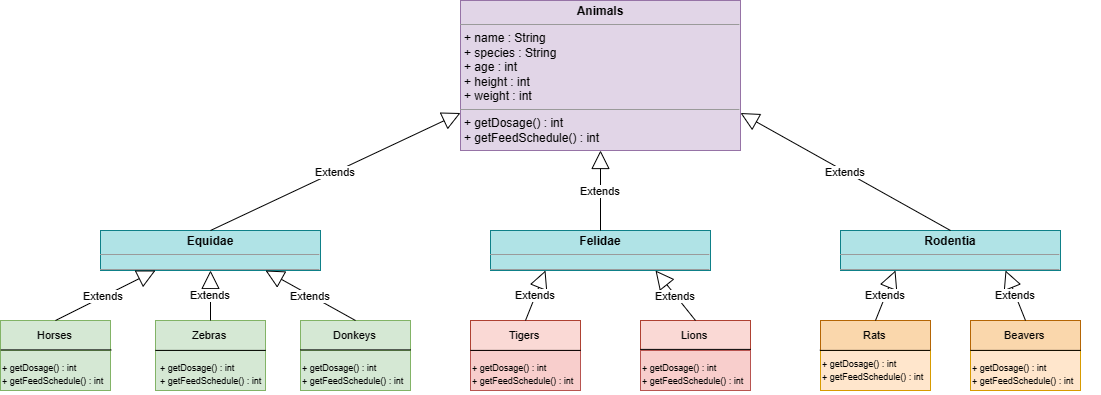

The diagram above was exported from draw.io. Its source (the exported page's mxGraphModel, read from the mxfile embedded in the PNG):
<mxGraphModel dx="1364" dy="586" grid="1" gridSize="10" guides="1" tooltips="1" connect="1" arrows="1" fold="1" page="1" pageScale="1" pageWidth="1654" pageHeight="1169" math="0" shadow="0">
  <root>
    <mxCell id="0" />
    <mxCell id="1" parent="0" />
    <mxCell id="5iL-pgGm_Xg6IW07B-F2-2" value="&lt;blockquote style=&quot;margin: 0px ; margin-top: 4px ; text-align: center&quot;&gt;&lt;b&gt;Animals&lt;/b&gt;&lt;/blockquote&gt;&lt;hr size=&quot;1&quot;&gt;&lt;p style=&quot;margin: 0px ; margin-left: 4px&quot;&gt;+ name : String&lt;/p&gt;&lt;p style=&quot;margin: 0px ; margin-left: 4px&quot;&gt;+ species : String&lt;/p&gt;&lt;p style=&quot;margin: 0px ; margin-left: 4px&quot;&gt;+ age : int&lt;/p&gt;&lt;p style=&quot;margin: 0px ; margin-left: 4px&quot;&gt;+ height : int&lt;/p&gt;&lt;p style=&quot;margin: 0px ; margin-left: 4px&quot;&gt;+ weight : int&lt;/p&gt;&lt;hr size=&quot;1&quot;&gt;&lt;p style=&quot;margin: 0px ; margin-left: 4px&quot;&gt;+ getDosage() : int&lt;/p&gt;&lt;p style=&quot;margin: 0px ; margin-left: 4px&quot;&gt;+ getFeedSchedule() : int&lt;/p&gt;" style="verticalAlign=top;align=left;overflow=fill;fontSize=12;fontFamily=Helvetica;html=1;fillColor=#e1d5e7;strokeColor=#9673a6;" vertex="1" parent="1">
      <mxGeometry x="640" y="510" width="280" height="150" as="geometry" />
    </mxCell>
    <mxCell id="5iL-pgGm_Xg6IW07B-F2-13" value="&lt;p style=&quot;margin: 0px ; margin-top: 4px ; text-align: center&quot;&gt;&lt;b&gt;Equidae&lt;/b&gt;&lt;/p&gt;&lt;hr size=&quot;1&quot;&gt;&lt;div style=&quot;height: 2px&quot;&gt;&lt;/div&gt;&lt;hr size=&quot;1&quot;&gt;&lt;div style=&quot;height: 2px&quot;&gt;&lt;p style=&quot;margin: 0px 0px 0px 4px&quot;&gt;&lt;br&gt;&lt;/p&gt;&lt;/div&gt;" style="verticalAlign=top;align=left;overflow=fill;fontSize=12;fontFamily=Helvetica;html=1;fillColor=#b0e3e6;strokeColor=#0e8088;" vertex="1" parent="1">
      <mxGeometry x="280" y="740" width="220" height="40" as="geometry" />
    </mxCell>
    <mxCell id="5iL-pgGm_Xg6IW07B-F2-15" value="&lt;p style=&quot;margin: 0px ; margin-top: 4px ; text-align: center&quot;&gt;&lt;b&gt;Felidae&lt;/b&gt;&lt;/p&gt;&lt;hr size=&quot;1&quot;&gt;&lt;div style=&quot;height: 2px&quot;&gt;&lt;/div&gt;&lt;hr size=&quot;1&quot;&gt;&lt;div style=&quot;height: 2px&quot;&gt;&lt;p style=&quot;margin: 0px 0px 0px 4px&quot;&gt;+ getDosage() : int&lt;/p&gt;&lt;p style=&quot;margin: 0px 0px 0px 4px&quot;&gt;+ getFeedSchedule() : int&lt;/p&gt;&lt;/div&gt;" style="verticalAlign=top;align=left;overflow=fill;fontSize=12;fontFamily=Helvetica;html=1;fillColor=#b0e3e6;strokeColor=#0e8088;" vertex="1" parent="1">
      <mxGeometry x="670" y="740" width="220" height="40" as="geometry" />
    </mxCell>
    <mxCell id="5iL-pgGm_Xg6IW07B-F2-16" value="&lt;p style=&quot;margin: 0px ; margin-top: 4px ; text-align: center&quot;&gt;&lt;b&gt;Rodentia&lt;/b&gt;&lt;/p&gt;&lt;hr size=&quot;1&quot;&gt;&lt;div style=&quot;height: 2px&quot;&gt;&lt;/div&gt;&lt;hr size=&quot;1&quot;&gt;&lt;div style=&quot;height: 2px&quot;&gt;&lt;p style=&quot;margin: 0px 0px 0px 4px&quot;&gt;+ getDosage() : int&lt;/p&gt;&lt;p style=&quot;margin: 0px 0px 0px 4px&quot;&gt;+ getFeedSchedule() : int&lt;/p&gt;&lt;/div&gt;" style="verticalAlign=top;align=left;overflow=fill;fontSize=12;fontFamily=Helvetica;html=1;fillColor=#b0e3e6;strokeColor=#0e8088;" vertex="1" parent="1">
      <mxGeometry x="1020" y="740" width="220" height="40" as="geometry" />
    </mxCell>
    <mxCell id="5iL-pgGm_Xg6IW07B-F2-17" value="Horses" style="html=1;fontFamily=Helvetica;fontSize=11;fillColor=#d5e8d4;strokeColor=#82b366;" vertex="1" parent="1">
      <mxGeometry x="180" y="830" width="110" height="30" as="geometry" />
    </mxCell>
    <mxCell id="5iL-pgGm_Xg6IW07B-F2-18" value="Zebras" style="html=1;fontFamily=Helvetica;fontSize=11;fillColor=#d5e8d4;strokeColor=#82b366;" vertex="1" parent="1">
      <mxGeometry x="335" y="830" width="110" height="30" as="geometry" />
    </mxCell>
    <mxCell id="5iL-pgGm_Xg6IW07B-F2-19" value="Donkeys" style="html=1;fontFamily=Helvetica;fontSize=11;fillColor=#d5e8d4;strokeColor=#82b366;" vertex="1" parent="1">
      <mxGeometry x="480" y="830" width="110" height="30" as="geometry" />
    </mxCell>
    <mxCell id="5iL-pgGm_Xg6IW07B-F2-21" value="Tigers" style="html=1;fontFamily=Helvetica;fontSize=11;fillColor=#fad9d5;strokeColor=#ae4132;" vertex="1" parent="1">
      <mxGeometry x="650" y="830" width="110" height="30" as="geometry" />
    </mxCell>
    <mxCell id="5iL-pgGm_Xg6IW07B-F2-22" value="Lions" style="html=1;fontFamily=Helvetica;fontSize=11;fillColor=#fad9d5;strokeColor=#ae4132;" vertex="1" parent="1">
      <mxGeometry x="820" y="830" width="110" height="30" as="geometry" />
    </mxCell>
    <mxCell id="5iL-pgGm_Xg6IW07B-F2-23" value="Rats" style="html=1;fontFamily=Helvetica;fontSize=11;fillColor=#fad7ac;strokeColor=#b46504;" vertex="1" parent="1">
      <mxGeometry x="1000" y="830" width="110" height="30" as="geometry" />
    </mxCell>
    <mxCell id="5iL-pgGm_Xg6IW07B-F2-24" value="Beavers" style="html=1;fontFamily=Helvetica;fontSize=11;fillColor=#fad7ac;strokeColor=#b46504;" vertex="1" parent="1">
      <mxGeometry x="1150" y="830" width="110" height="30" as="geometry" />
    </mxCell>
    <mxCell id="5iL-pgGm_Xg6IW07B-F2-26" value="" style="line;strokeWidth=1;fillColor=none;align=left;verticalAlign=middle;spacingTop=-1;spacingLeft=3;spacingRight=3;rotatable=0;labelPosition=right;points=[];portConstraint=eastwest;fontFamily=Helvetica;fontSize=11;" vertex="1" parent="1">
      <mxGeometry x="180" y="856" width="110" height="8" as="geometry" />
    </mxCell>
    <mxCell id="5iL-pgGm_Xg6IW07B-F2-27" value="" style="rounded=0;whiteSpace=wrap;html=1;fontFamily=Helvetica;fontSize=11;fillColor=#d5e8d4;strokeColor=#82b366;" vertex="1" parent="1">
      <mxGeometry x="180" y="860" width="110" height="40" as="geometry" />
    </mxCell>
    <mxCell id="5iL-pgGm_Xg6IW07B-F2-29" value="" style="endArrow=none;html=1;fontFamily=Helvetica;fontSize=11;exitX=0.003;exitY=0.425;exitDx=0;exitDy=0;exitPerimeter=0;entryX=1.007;entryY=0.425;entryDx=0;entryDy=0;entryPerimeter=0;" edge="1" parent="1" source="5iL-pgGm_Xg6IW07B-F2-26" target="5iL-pgGm_Xg6IW07B-F2-26">
      <mxGeometry width="50" height="50" relative="1" as="geometry">
        <mxPoint x="190" y="859.5" as="sourcePoint" />
        <mxPoint x="280" y="859.5" as="targetPoint" />
      </mxGeometry>
    </mxCell>
    <mxCell id="5iL-pgGm_Xg6IW07B-F2-30" value="&lt;font style=&quot;font-size: 9px&quot;&gt;+ getDosage() : int&lt;br&gt;+ getFeedSchedule() : int&lt;/font&gt;" style="text;html=1;fontSize=11;fontFamily=Helvetica;" vertex="1" parent="1">
      <mxGeometry x="180" y="864" width="130" height="40" as="geometry" />
    </mxCell>
    <mxCell id="5iL-pgGm_Xg6IW07B-F2-35" value="" style="rounded=0;whiteSpace=wrap;html=1;fontFamily=Helvetica;fontSize=11;fillColor=#d5e8d4;strokeColor=#82b366;" vertex="1" parent="1">
      <mxGeometry x="335" y="860" width="110" height="40" as="geometry" />
    </mxCell>
    <mxCell id="5iL-pgGm_Xg6IW07B-F2-36" value="" style="rounded=0;whiteSpace=wrap;html=1;fontFamily=Helvetica;fontSize=11;fillColor=#d5e8d4;strokeColor=#82b366;" vertex="1" parent="1">
      <mxGeometry x="480" y="860" width="110" height="40" as="geometry" />
    </mxCell>
    <mxCell id="5iL-pgGm_Xg6IW07B-F2-33" value="&lt;font style=&quot;font-size: 9px&quot;&gt;+ getDosage() : int&lt;br&gt;+ getFeedSchedule() : int&lt;/font&gt;" style="text;html=1;fontSize=11;fontFamily=Helvetica;" vertex="1" parent="1">
      <mxGeometry x="480" y="864" width="130" height="40" as="geometry" />
    </mxCell>
    <mxCell id="5iL-pgGm_Xg6IW07B-F2-40" value="" style="rounded=0;whiteSpace=wrap;html=1;fontFamily=Helvetica;fontSize=11;fillColor=#ffe6cc;strokeColor=#d79b00;" vertex="1" parent="1">
      <mxGeometry x="1150" y="860" width="110" height="40" as="geometry" />
    </mxCell>
    <mxCell id="5iL-pgGm_Xg6IW07B-F2-31" value="&lt;font style=&quot;font-size: 9px&quot;&gt;+ getDosage() : int&lt;br&gt;+ getFeedSchedule() : int&lt;/font&gt;" style="text;html=1;fontSize=11;fontFamily=Helvetica;" vertex="1" parent="1">
      <mxGeometry x="337.5" y="864" width="115" height="40" as="geometry" />
    </mxCell>
    <mxCell id="5iL-pgGm_Xg6IW07B-F2-41" value="" style="rounded=0;whiteSpace=wrap;html=1;fontFamily=Helvetica;fontSize=11;fillColor=#ffe6cc;strokeColor=#d79b00;" vertex="1" parent="1">
      <mxGeometry x="1000" y="860" width="110" height="40" as="geometry" />
    </mxCell>
    <mxCell id="5iL-pgGm_Xg6IW07B-F2-42" value="" style="rounded=0;whiteSpace=wrap;html=1;fontFamily=Helvetica;fontSize=11;fillColor=#f8cecc;strokeColor=#b85450;" vertex="1" parent="1">
      <mxGeometry x="820" y="860" width="110" height="40" as="geometry" />
    </mxCell>
    <mxCell id="5iL-pgGm_Xg6IW07B-F2-43" value="" style="rounded=0;whiteSpace=wrap;html=1;fontFamily=Helvetica;fontSize=11;fillColor=#f8cecc;strokeColor=#b85450;" vertex="1" parent="1">
      <mxGeometry x="650" y="860" width="110" height="40" as="geometry" />
    </mxCell>
    <mxCell id="5iL-pgGm_Xg6IW07B-F2-34" value="&lt;font style=&quot;font-size: 9px&quot;&gt;+ getDosage() : int&lt;br&gt;+ getFeedSchedule() : int&lt;/font&gt;" style="text;html=1;fontSize=11;fontFamily=Helvetica;" vertex="1" parent="1">
      <mxGeometry x="650" y="864" width="130" height="40" as="geometry" />
    </mxCell>
    <mxCell id="5iL-pgGm_Xg6IW07B-F2-37" value="&lt;font style=&quot;font-size: 9px&quot;&gt;+ getDosage() : int&lt;br&gt;+ getFeedSchedule() : int&lt;/font&gt;" style="text;html=1;fontSize=11;fontFamily=Helvetica;" vertex="1" parent="1">
      <mxGeometry x="820" y="864" width="130" height="40" as="geometry" />
    </mxCell>
    <mxCell id="5iL-pgGm_Xg6IW07B-F2-38" value="&lt;font style=&quot;font-size: 9px&quot;&gt;+ getDosage() : int&lt;br&gt;+ getFeedSchedule() : int&lt;/font&gt;" style="text;html=1;fontSize=11;fontFamily=Helvetica;" vertex="1" parent="1">
      <mxGeometry x="1000" y="860" width="140" height="40" as="geometry" />
    </mxCell>
    <mxCell id="5iL-pgGm_Xg6IW07B-F2-39" value="&lt;font style=&quot;font-size: 9px&quot;&gt;+ getDosage() : int&lt;br&gt;+ getFeedSchedule() : int&lt;/font&gt;" style="text;html=1;fontSize=11;fontFamily=Helvetica;" vertex="1" parent="1">
      <mxGeometry x="1150" y="864" width="130" height="40" as="geometry" />
    </mxCell>
    <mxCell id="5iL-pgGm_Xg6IW07B-F2-44" value="" style="endArrow=none;html=1;fontFamily=Helvetica;fontSize=11;exitX=0.003;exitY=0.425;exitDx=0;exitDy=0;exitPerimeter=0;entryX=1.007;entryY=0.425;entryDx=0;entryDy=0;entryPerimeter=0;" edge="1" parent="1">
      <mxGeometry width="50" height="50" relative="1" as="geometry">
        <mxPoint x="1149.83" y="859.9000000000001" as="sourcePoint" />
        <mxPoint x="1260.27" y="859.9000000000001" as="targetPoint" />
      </mxGeometry>
    </mxCell>
    <mxCell id="5iL-pgGm_Xg6IW07B-F2-45" value="" style="endArrow=none;html=1;fontFamily=Helvetica;fontSize=11;exitX=0.003;exitY=0.425;exitDx=0;exitDy=0;exitPerimeter=0;entryX=1.007;entryY=0.425;entryDx=0;entryDy=0;entryPerimeter=0;" edge="1" parent="1">
      <mxGeometry width="50" height="50" relative="1" as="geometry">
        <mxPoint x="999.3299999999999" y="859.9000000000001" as="sourcePoint" />
        <mxPoint x="1109.77" y="859.9000000000001" as="targetPoint" />
      </mxGeometry>
    </mxCell>
    <mxCell id="5iL-pgGm_Xg6IW07B-F2-46" value="" style="endArrow=none;html=1;fontFamily=Helvetica;fontSize=11;exitX=0.003;exitY=0.425;exitDx=0;exitDy=0;exitPerimeter=0;entryX=1.007;entryY=0.425;entryDx=0;entryDy=0;entryPerimeter=0;" edge="1" parent="1">
      <mxGeometry width="50" height="50" relative="1" as="geometry">
        <mxPoint x="819.8299999999999" y="858.9000000000001" as="sourcePoint" />
        <mxPoint x="930.27" y="858.9000000000001" as="targetPoint" />
      </mxGeometry>
    </mxCell>
    <mxCell id="5iL-pgGm_Xg6IW07B-F2-47" value="" style="endArrow=none;html=1;fontFamily=Helvetica;fontSize=11;exitX=0.003;exitY=0.425;exitDx=0;exitDy=0;exitPerimeter=0;entryX=1.007;entryY=0.425;entryDx=0;entryDy=0;entryPerimeter=0;" edge="1" parent="1">
      <mxGeometry width="50" height="50" relative="1" as="geometry">
        <mxPoint x="649.8299999999999" y="859.9000000000001" as="sourcePoint" />
        <mxPoint x="760.27" y="859.9000000000001" as="targetPoint" />
      </mxGeometry>
    </mxCell>
    <mxCell id="5iL-pgGm_Xg6IW07B-F2-48" value="" style="endArrow=none;html=1;fontFamily=Helvetica;fontSize=11;exitX=0.003;exitY=0.425;exitDx=0;exitDy=0;exitPerimeter=0;entryX=1.007;entryY=0.425;entryDx=0;entryDy=0;entryPerimeter=0;" edge="1" parent="1">
      <mxGeometry width="50" height="50" relative="1" as="geometry">
        <mxPoint x="479.8299999999999" y="859.4000000000001" as="sourcePoint" />
        <mxPoint x="590.27" y="859.4000000000001" as="targetPoint" />
      </mxGeometry>
    </mxCell>
    <mxCell id="5iL-pgGm_Xg6IW07B-F2-49" value="" style="endArrow=none;html=1;fontFamily=Helvetica;fontSize=11;exitX=0.003;exitY=0.425;exitDx=0;exitDy=0;exitPerimeter=0;entryX=1.007;entryY=0.425;entryDx=0;entryDy=0;entryPerimeter=0;" edge="1" parent="1">
      <mxGeometry width="50" height="50" relative="1" as="geometry">
        <mxPoint x="334.8299999999999" y="859.9000000000001" as="sourcePoint" />
        <mxPoint x="445.27" y="859.9000000000001" as="targetPoint" />
      </mxGeometry>
    </mxCell>
    <mxCell id="5iL-pgGm_Xg6IW07B-F2-51" value="Extends" style="endArrow=block;endSize=16;endFill=0;html=1;fontFamily=Helvetica;fontSize=11;exitX=0.5;exitY=0;exitDx=0;exitDy=0;" edge="1" parent="1" source="5iL-pgGm_Xg6IW07B-F2-18" target="5iL-pgGm_Xg6IW07B-F2-13">
      <mxGeometry width="160" relative="1" as="geometry">
        <mxPoint x="292.5" y="570" as="sourcePoint" />
        <mxPoint x="452.5" y="570" as="targetPoint" />
      </mxGeometry>
    </mxCell>
    <mxCell id="5iL-pgGm_Xg6IW07B-F2-52" value="Extends" style="endArrow=block;endSize=16;endFill=0;html=1;fontFamily=Helvetica;fontSize=11;exitX=0.5;exitY=0;exitDx=0;exitDy=0;entryX=0.25;entryY=1;entryDx=0;entryDy=0;" edge="1" parent="1" source="5iL-pgGm_Xg6IW07B-F2-17" target="5iL-pgGm_Xg6IW07B-F2-13">
      <mxGeometry x="-0.0312" width="160" relative="1" as="geometry">
        <mxPoint x="302.5000000000002" y="580" as="sourcePoint" />
        <mxPoint x="462.5000000000002" y="580" as="targetPoint" />
        <mxPoint x="-1" as="offset" />
      </mxGeometry>
    </mxCell>
    <mxCell id="5iL-pgGm_Xg6IW07B-F2-54" value="Extends" style="endArrow=block;endSize=16;endFill=0;html=1;fontFamily=Helvetica;fontSize=11;exitX=0.5;exitY=0;exitDx=0;exitDy=0;entryX=1;entryY=0.75;entryDx=0;entryDy=0;" edge="1" parent="1" source="5iL-pgGm_Xg6IW07B-F2-16" target="5iL-pgGm_Xg6IW07B-F2-2">
      <mxGeometry width="160" relative="1" as="geometry">
        <mxPoint x="312.5000000000002" y="590" as="sourcePoint" />
        <mxPoint x="472.5" y="590" as="targetPoint" />
      </mxGeometry>
    </mxCell>
    <mxCell id="5iL-pgGm_Xg6IW07B-F2-55" value="Extends" style="endArrow=block;endSize=16;endFill=0;html=1;fontFamily=Helvetica;fontSize=11;exitX=0.5;exitY=0;exitDx=0;exitDy=0;entryX=0.5;entryY=1;entryDx=0;entryDy=0;" edge="1" parent="1" source="5iL-pgGm_Xg6IW07B-F2-15" target="5iL-pgGm_Xg6IW07B-F2-2">
      <mxGeometry width="160" relative="1" as="geometry">
        <mxPoint x="322.5000000000002" y="600" as="sourcePoint" />
        <mxPoint x="482.5" y="600" as="targetPoint" />
        <mxPoint as="offset" />
      </mxGeometry>
    </mxCell>
    <mxCell id="5iL-pgGm_Xg6IW07B-F2-56" value="Extends" style="endArrow=block;endSize=16;endFill=0;html=1;fontFamily=Helvetica;fontSize=11;exitX=0.5;exitY=0;exitDx=0;exitDy=0;entryX=0;entryY=0.75;entryDx=0;entryDy=0;" edge="1" parent="1" source="5iL-pgGm_Xg6IW07B-F2-13" target="5iL-pgGm_Xg6IW07B-F2-2">
      <mxGeometry width="160" relative="1" as="geometry">
        <mxPoint x="400" y="730" as="sourcePoint" />
        <mxPoint x="482.5" y="600" as="targetPoint" />
        <Array as="points" />
      </mxGeometry>
    </mxCell>
    <mxCell id="5iL-pgGm_Xg6IW07B-F2-59" value="Extends" style="endArrow=block;endSize=16;endFill=0;html=1;fontFamily=Helvetica;fontSize=11;exitX=0.5;exitY=0;exitDx=0;exitDy=0;entryX=0.75;entryY=1;entryDx=0;entryDy=0;" edge="1" parent="1" source="5iL-pgGm_Xg6IW07B-F2-22" target="5iL-pgGm_Xg6IW07B-F2-15">
      <mxGeometry width="160" relative="1" as="geometry">
        <mxPoint x="285.0000000000002" y="500" as="sourcePoint" />
        <mxPoint x="445.0000000000002" y="500" as="targetPoint" />
      </mxGeometry>
    </mxCell>
    <mxCell id="5iL-pgGm_Xg6IW07B-F2-60" value="Extends" style="endArrow=block;endSize=16;endFill=0;html=1;fontFamily=Helvetica;fontSize=11;exitX=0.5;exitY=0;exitDx=0;exitDy=0;entryX=0.75;entryY=1;entryDx=0;entryDy=0;" edge="1" parent="1" source="5iL-pgGm_Xg6IW07B-F2-24" target="5iL-pgGm_Xg6IW07B-F2-16">
      <mxGeometry width="160" relative="1" as="geometry">
        <mxPoint x="265.0000000000002" y="480" as="sourcePoint" />
        <mxPoint x="1130" y="780" as="targetPoint" />
      </mxGeometry>
    </mxCell>
    <mxCell id="5iL-pgGm_Xg6IW07B-F2-61" value="Extends" style="endArrow=block;endSize=16;endFill=0;html=1;fontFamily=Helvetica;fontSize=11;exitX=0.5;exitY=0;exitDx=0;exitDy=0;entryX=0.25;entryY=1;entryDx=0;entryDy=0;" edge="1" parent="1" source="5iL-pgGm_Xg6IW07B-F2-23" target="5iL-pgGm_Xg6IW07B-F2-16">
      <mxGeometry width="160" relative="1" as="geometry">
        <mxPoint x="275.0000000000002" y="490" as="sourcePoint" />
        <mxPoint x="435.0000000000002" y="490" as="targetPoint" />
      </mxGeometry>
    </mxCell>
    <mxCell id="5iL-pgGm_Xg6IW07B-F2-62" value="Extends" style="endArrow=block;endSize=16;endFill=0;html=1;fontFamily=Helvetica;fontSize=11;exitX=0.5;exitY=0;exitDx=0;exitDy=0;entryX=0.25;entryY=1;entryDx=0;entryDy=0;" edge="1" parent="1" source="5iL-pgGm_Xg6IW07B-F2-21" target="5iL-pgGm_Xg6IW07B-F2-15">
      <mxGeometry width="160" relative="1" as="geometry">
        <mxPoint x="285.0000000000002" y="500" as="sourcePoint" />
        <mxPoint x="445.0000000000002" y="500" as="targetPoint" />
      </mxGeometry>
    </mxCell>
    <mxCell id="5iL-pgGm_Xg6IW07B-F2-63" value="Extends" style="endArrow=block;endSize=16;endFill=0;html=1;fontFamily=Helvetica;fontSize=11;exitX=0.5;exitY=0;exitDx=0;exitDy=0;entryX=0.75;entryY=1;entryDx=0;entryDy=0;" edge="1" parent="1" source="5iL-pgGm_Xg6IW07B-F2-19" target="5iL-pgGm_Xg6IW07B-F2-13">
      <mxGeometry width="160" relative="1" as="geometry">
        <mxPoint x="275.0000000000002" y="490" as="sourcePoint" />
        <mxPoint x="435.0000000000002" y="490" as="targetPoint" />
      </mxGeometry>
    </mxCell>
  </root>
</mxGraphModel>